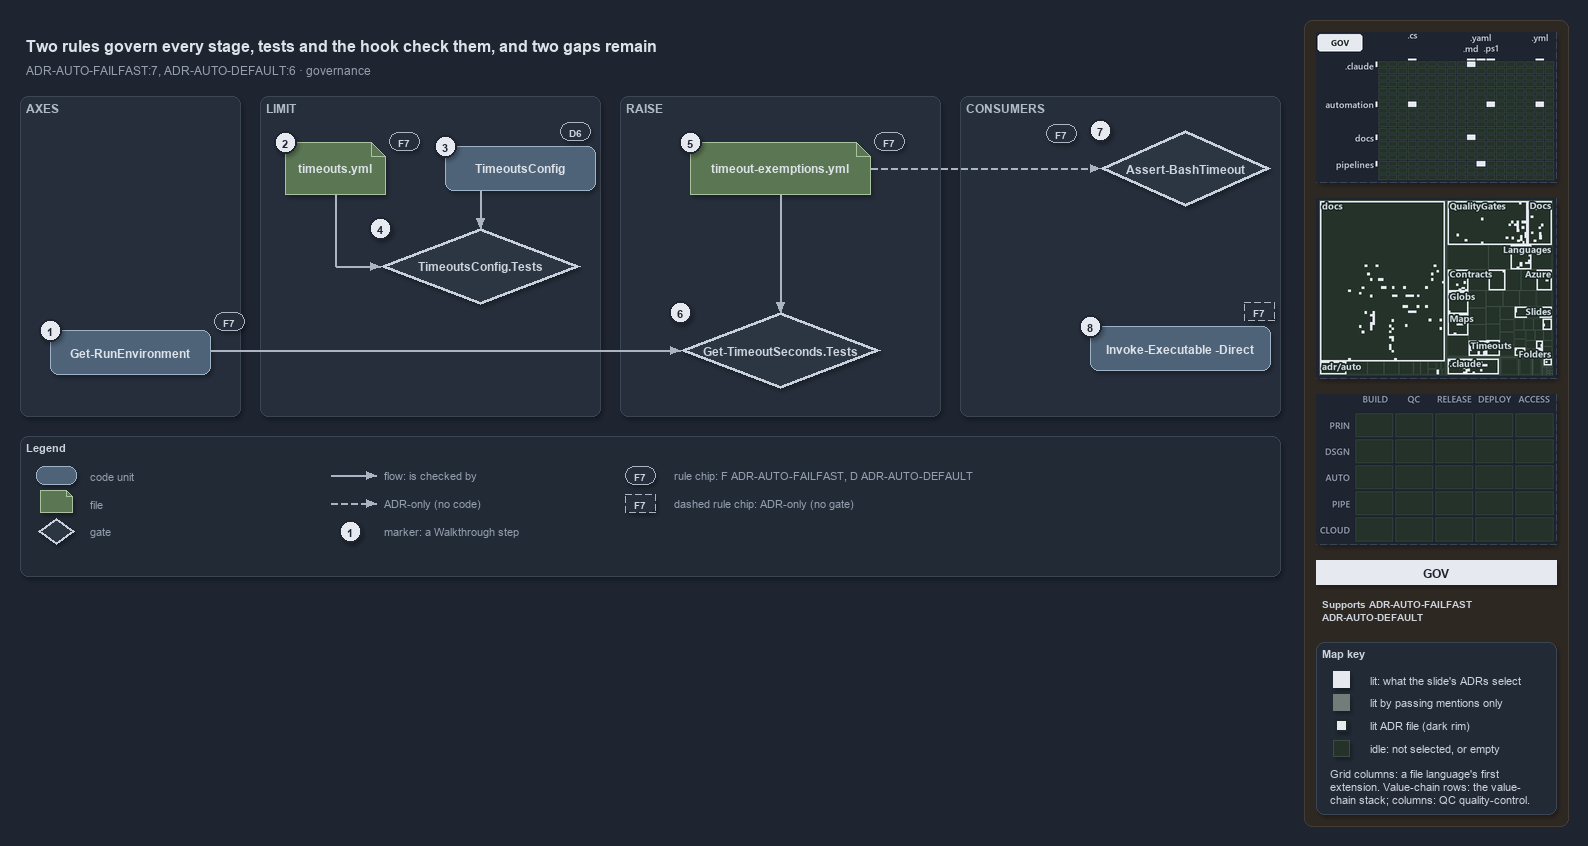

The diagram above was exported from draw.io. Its source (the exported page's mxGraphModel, read from the mxfile embedded in the PNG):
<mxGraphModel dx="1024" dy="768" grid="0" gridSize="10" guides="1" tooltips="1" connect="1" arrows="1" fold="1" page="1" pageScale="1" pageWidth="1572" pageHeight="640" background="#1E2430" math="0" shadow="1">
  <root>
    <mxCell id="0" />
    <mxCell id="1" parent="0" />
    <mxCell id="sidebar-bg" value="" style="rounded=1;arcSize=2;html=1;fillColor=#2E2823;strokeColor=#453C33;shadow=0;" vertex="1" parent="1">
      <mxGeometry x="1304" y="4" width="264" height="806" as="geometry" />
    </mxCell>
    <mxCell id="title" value="Two rules govern every stage, tests and the hook check them, and two gaps remain" style="text;html=1;align=left;verticalAlign=middle;fontSize=16;fontStyle=1;fontColor=#DDE2E9;" vertex="1" parent="1">
      <mxGeometry x="20" y="14" width="1260" height="30" as="geometry" />
    </mxCell>
    <mxCell id="subtitle" value="ADR-AUTO-FAILFAST:7, ADR-AUTO-DEFAULT:6 &amp;#183; governance" style="text;html=1;align=left;verticalAlign=middle;fontSize=12;fontColor=#949FAE;" vertex="1" parent="1">
      <mxGeometry x="20" y="44" width="1240" height="20" as="geometry" />
    </mxCell>
    <mxCell id="band-axes" value="AXES" style="rounded=1;html=1;arcSize=3;fillColor=#262E3B;strokeColor=#3A4555;verticalAlign=top;align=left;spacingLeft=8;fontStyle=1;fontSize=12;fontColor=#B0BAC7;" vertex="1" parent="1">
      <mxGeometry x="20" y="80" width="220" height="320" as="geometry" />
    </mxCell>
    <mxCell id="band-limit" value="LIMIT" style="rounded=1;html=1;arcSize=3;fillColor=#262E3B;strokeColor=#3A4555;verticalAlign=top;align=left;spacingLeft=8;fontStyle=1;fontSize=12;fontColor=#B0BAC7;" vertex="1" parent="1">
      <mxGeometry x="260" y="80" width="340" height="320" as="geometry" />
    </mxCell>
    <mxCell id="band-raise" value="RAISE" style="rounded=1;html=1;arcSize=3;fillColor=#262E3B;strokeColor=#3A4555;verticalAlign=top;align=left;spacingLeft=8;fontStyle=1;fontSize=12;fontColor=#B0BAC7;" vertex="1" parent="1">
      <mxGeometry x="620" y="80" width="320" height="320" as="geometry" />
    </mxCell>
    <mxCell id="band-consumers" value="CONSUMERS" style="rounded=1;html=1;arcSize=3;fillColor=#262E3B;strokeColor=#3A4555;verticalAlign=top;align=left;spacingLeft=8;fontStyle=1;fontSize=12;fontColor=#B0BAC7;" vertex="1" parent="1">
      <mxGeometry x="960" y="80" width="320" height="320" as="geometry" />
    </mxCell>
    <mxCell id="g-env" value="&lt;b&gt;Get-RunEnvironment&lt;/b&gt;" style="rounded=1;whiteSpace=wrap;html=1;arcSize=20;fillColor=#4E6378;strokeColor=#9FB3C8;fontColor=#DDE2E9;fontSize=12;" vertex="1" parent="1">
      <mxGeometry x="50" y="314" width="160" height="44" as="geometry" />
    </mxCell>
    <mxCell id="mark-1" value="1" style="ellipse;html=1;fillColor=#E6EAF0;strokeColor=#1E2430;strokeWidth=2;fontColor=#1E2430;fontStyle=1;fontSize=11;" vertex="1" parent="1">
      <mxGeometry x="39" y="303" width="22" height="22" as="geometry" />
    </mxCell>
    <mxCell id="chip-env" value="F7" style="rounded=1;arcSize=50;whiteSpace=wrap;html=1;fillColor=#262E3B;strokeColor=#AAB4C3;fontColor=#CDD3DC;fontStyle=1;fontSize=10.5;" vertex="1" parent="1">
      <mxGeometry x="214" y="296" width="30" height="18" as="geometry" />
    </mxCell>
    <mxCell id="g-yml" value="&lt;b&gt;timeouts.yml&lt;/b&gt;" style="shape=note;size=14;whiteSpace=wrap;html=1;fillColor=#5B7653;strokeColor=#A9C29F;fontColor=#DDE2E9;fontSize=12;" vertex="1" parent="1">
      <mxGeometry x="285" y="126" width="100" height="52" as="geometry" />
    </mxCell>
    <mxCell id="mark-2" value="2" style="ellipse;html=1;fillColor=#E6EAF0;strokeColor=#1E2430;strokeWidth=2;fontColor=#1E2430;fontStyle=1;fontSize=11;" vertex="1" parent="1">
      <mxGeometry x="274" y="115" width="22" height="22" as="geometry" />
    </mxCell>
    <mxCell id="chip-yml" value="F7" style="rounded=1;arcSize=50;whiteSpace=wrap;html=1;fillColor=#262E3B;strokeColor=#AAB4C3;fontColor=#CDD3DC;fontStyle=1;fontSize=10.5;" vertex="1" parent="1">
      <mxGeometry x="389" y="116" width="30" height="18" as="geometry" />
    </mxCell>
    <mxCell id="g-config" value="&lt;b&gt;TimeoutsConfig&lt;/b&gt;" style="rounded=1;whiteSpace=wrap;html=1;arcSize=20;fillColor=#4E6378;strokeColor=#9FB3C8;fontColor=#DDE2E9;fontSize=12;" vertex="1" parent="1">
      <mxGeometry x="445" y="130" width="150" height="44" as="geometry" />
    </mxCell>
    <mxCell id="mark-3" value="3" style="ellipse;html=1;fillColor=#E6EAF0;strokeColor=#1E2430;strokeWidth=2;fontColor=#1E2430;fontStyle=1;fontSize=11;" vertex="1" parent="1">
      <mxGeometry x="434" y="119" width="22" height="22" as="geometry" />
    </mxCell>
    <mxCell id="chip-config" value="D6" style="rounded=1;arcSize=50;whiteSpace=wrap;html=1;fillColor=#262E3B;strokeColor=#AAB4C3;fontColor=#CDD3DC;fontStyle=1;fontSize=10.5;" vertex="1" parent="1">
      <mxGeometry x="560" y="106" width="30" height="18" as="geometry" />
    </mxCell>
    <mxCell id="g-cfgtest" value="&lt;b&gt;TimeoutsConfig.Tests&lt;/b&gt;" style="rhombus;whiteSpace=wrap;html=1;fillColor=#2C3542;strokeColor=#C7D0DB;strokeWidth=3;fontColor=#CDD3DC;fontSize=12;" vertex="1" parent="1">
      <mxGeometry x="380" y="212" width="200" height="76" as="geometry" />
    </mxCell>
    <mxCell id="mark-4" value="4" style="ellipse;html=1;fillColor=#E6EAF0;strokeColor=#1E2430;strokeWidth=2;fontColor=#1E2430;fontStyle=1;fontSize=11;" vertex="1" parent="1">
      <mxGeometry x="369" y="201" width="22" height="22" as="geometry" />
    </mxCell>
    <mxCell id="g-exyml" value="&lt;b&gt;timeout-exemptions.yml&lt;/b&gt;" style="shape=note;size=14;whiteSpace=wrap;html=1;fillColor=#5B7653;strokeColor=#A9C29F;fontColor=#DDE2E9;fontSize=12;" vertex="1" parent="1">
      <mxGeometry x="690" y="126" width="180" height="52" as="geometry" />
    </mxCell>
    <mxCell id="mark-5" value="5" style="ellipse;html=1;fillColor=#E6EAF0;strokeColor=#1E2430;strokeWidth=2;fontColor=#1E2430;fontStyle=1;fontSize=11;" vertex="1" parent="1">
      <mxGeometry x="679" y="115" width="22" height="22" as="geometry" />
    </mxCell>
    <mxCell id="chip-exyml" value="F7" style="rounded=1;arcSize=50;whiteSpace=wrap;html=1;fillColor=#262E3B;strokeColor=#AAB4C3;fontColor=#CDD3DC;fontStyle=1;fontSize=10.5;" vertex="1" parent="1">
      <mxGeometry x="874" y="116" width="30" height="18" as="geometry" />
    </mxCell>
    <mxCell id="g-gtstest" value="&lt;b&gt;Get-TimeoutSeconds.Tests&lt;/b&gt;" style="rhombus;whiteSpace=wrap;html=1;fillColor=#2C3542;strokeColor=#C7D0DB;strokeWidth=3;fontColor=#CDD3DC;fontSize=12;" vertex="1" parent="1">
      <mxGeometry x="680" y="296" width="200" height="76" as="geometry" />
    </mxCell>
    <mxCell id="mark-6" value="6" style="ellipse;html=1;fillColor=#E6EAF0;strokeColor=#1E2430;strokeWidth=2;fontColor=#1E2430;fontStyle=1;fontSize=11;" vertex="1" parent="1">
      <mxGeometry x="669" y="285" width="22" height="22" as="geometry" />
    </mxCell>
    <mxCell id="g-hook" value="&lt;b&gt;Assert-BashTimeout&lt;/b&gt;" style="rhombus;whiteSpace=wrap;html=1;fillColor=#2C3542;strokeColor=#C7D0DB;strokeWidth=3;fontColor=#CDD3DC;fontSize=12;" vertex="1" parent="1">
      <mxGeometry x="1100" y="114" width="170" height="76" as="geometry" />
    </mxCell>
    <mxCell id="mark-7" value="7" style="ellipse;html=1;fillColor=#E6EAF0;strokeColor=#1E2430;strokeWidth=2;fontColor=#1E2430;fontStyle=1;fontSize=11;" vertex="1" parent="1">
      <mxGeometry x="1089" y="103" width="22" height="22" as="geometry" />
    </mxCell>
    <mxCell id="chip-hook" value="F7" style="rounded=1;arcSize=50;whiteSpace=wrap;html=1;fillColor=#262E3B;strokeColor=#AAB4C3;fontColor=#CDD3DC;fontStyle=1;fontSize=10.5;" vertex="1" parent="1">
      <mxGeometry x="1046" y="108" width="30" height="18" as="geometry" />
    </mxCell>
    <mxCell id="g-direct" value="&lt;b&gt;Invoke-Executable -Direct&lt;/b&gt;" style="rounded=1;whiteSpace=wrap;html=1;arcSize=20;fillColor=#4E6378;strokeColor=#9FB3C8;fontColor=#DDE2E9;fontSize=12;" vertex="1" parent="1">
      <mxGeometry x="1090" y="310" width="180" height="44" as="geometry" />
    </mxCell>
    <mxCell id="mark-8" value="8" style="ellipse;html=1;fillColor=#E6EAF0;strokeColor=#1E2430;strokeWidth=2;fontColor=#1E2430;fontStyle=1;fontSize=11;" vertex="1" parent="1">
      <mxGeometry x="1079" y="299" width="22" height="22" as="geometry" />
    </mxCell>
    <mxCell id="chip-direct" value="F7" style="rounded=1;arcSize=50;whiteSpace=wrap;html=1;fillColor=#262E3B;strokeColor=#AAB4C3;fontColor=#CDD3DC;fontStyle=1;fontSize=10.5;dashed=1;" vertex="1" parent="1">
      <mxGeometry x="1244" y="286" width="30" height="18" as="geometry" />
    </mxCell>
    <mxCell id="p-e-config-cfgtest-a" value="" style="text;html=1;strokeColor=none;fillColor=none;" vertex="1" parent="1">
      <mxGeometry x="480" y="174" width="1" height="1" as="geometry" />
    </mxCell>
    <mxCell id="p-e-config-cfgtest-b" value="" style="text;html=1;strokeColor=none;fillColor=none;" vertex="1" parent="1">
      <mxGeometry x="480" y="212" width="1" height="1" as="geometry" />
    </mxCell>
    <mxCell id="e-config-cfgtest" value="" style="edgeStyle=orthogonalEdgeStyle;rounded=1;html=1;fontSize=10;fontColor=#CDD3DC;endArrow=block;strokeColor=#AAB4C3;labelBackgroundColor=#1E2430;shadow=0;" edge="1" parent="1" source="p-e-config-cfgtest-a" target="p-e-config-cfgtest-b">
      <mxGeometry relative="1" as="geometry" />
    </mxCell>
    <mxCell id="p-e-yml-cfgtest-1-a" value="" style="text;html=1;strokeColor=none;fillColor=none;" vertex="1" parent="1">
      <mxGeometry x="335" y="178" width="1" height="1" as="geometry" />
    </mxCell>
    <mxCell id="p-e-yml-cfgtest-1-b" value="" style="text;html=1;strokeColor=none;fillColor=none;" vertex="1" parent="1">
      <mxGeometry x="335" y="250" width="1" height="1" as="geometry" />
    </mxCell>
    <mxCell id="e-yml-cfgtest-1" value="" style="edgeStyle=orthogonalEdgeStyle;rounded=1;html=1;fontSize=10;fontColor=#CDD3DC;endArrow=none;strokeColor=#AAB4C3;labelBackgroundColor=#1E2430;shadow=0;" edge="1" parent="1" source="p-e-yml-cfgtest-1-a" target="p-e-yml-cfgtest-1-b">
      <mxGeometry relative="1" as="geometry" />
    </mxCell>
    <mxCell id="p-e-yml-cfgtest-2-a" value="" style="text;html=1;strokeColor=none;fillColor=none;" vertex="1" parent="1">
      <mxGeometry x="335" y="250" width="1" height="1" as="geometry" />
    </mxCell>
    <mxCell id="p-e-yml-cfgtest-2-b" value="" style="text;html=1;strokeColor=none;fillColor=none;" vertex="1" parent="1">
      <mxGeometry x="380" y="250" width="1" height="1" as="geometry" />
    </mxCell>
    <mxCell id="e-yml-cfgtest-2" value="" style="edgeStyle=orthogonalEdgeStyle;rounded=1;html=1;fontSize=10;fontColor=#CDD3DC;endArrow=block;strokeColor=#AAB4C3;labelBackgroundColor=#1E2430;shadow=0;" edge="1" parent="1" source="p-e-yml-cfgtest-2-a" target="p-e-yml-cfgtest-2-b">
      <mxGeometry relative="1" as="geometry" />
    </mxCell>
    <mxCell id="p-e-exyml-gtstest-a" value="" style="text;html=1;strokeColor=none;fillColor=none;" vertex="1" parent="1">
      <mxGeometry x="780" y="178" width="1" height="1" as="geometry" />
    </mxCell>
    <mxCell id="p-e-exyml-gtstest-b" value="" style="text;html=1;strokeColor=none;fillColor=none;" vertex="1" parent="1">
      <mxGeometry x="780" y="296" width="1" height="1" as="geometry" />
    </mxCell>
    <mxCell id="e-exyml-gtstest" value="" style="edgeStyle=orthogonalEdgeStyle;rounded=1;html=1;fontSize=10;fontColor=#CDD3DC;endArrow=block;strokeColor=#AAB4C3;labelBackgroundColor=#1E2430;shadow=0;" edge="1" parent="1" source="p-e-exyml-gtstest-a" target="p-e-exyml-gtstest-b">
      <mxGeometry relative="1" as="geometry" />
    </mxCell>
    <mxCell id="p-e-env-gtstest-a" value="" style="text;html=1;strokeColor=none;fillColor=none;" vertex="1" parent="1">
      <mxGeometry x="210" y="334" width="1" height="1" as="geometry" />
    </mxCell>
    <mxCell id="p-e-env-gtstest-b" value="" style="text;html=1;strokeColor=none;fillColor=none;" vertex="1" parent="1">
      <mxGeometry x="680" y="334" width="1" height="1" as="geometry" />
    </mxCell>
    <mxCell id="e-env-gtstest" value="" style="edgeStyle=orthogonalEdgeStyle;rounded=1;html=1;fontSize=10;fontColor=#CDD3DC;endArrow=block;strokeColor=#AAB4C3;labelBackgroundColor=#1E2430;shadow=0;" edge="1" parent="1" source="p-e-env-gtstest-a" target="p-e-env-gtstest-b">
      <mxGeometry relative="1" as="geometry" />
    </mxCell>
    <mxCell id="p-e-exyml-hook-a" value="" style="text;html=1;strokeColor=none;fillColor=none;" vertex="1" parent="1">
      <mxGeometry x="870" y="152" width="1" height="1" as="geometry" />
    </mxCell>
    <mxCell id="p-e-exyml-hook-b" value="" style="text;html=1;strokeColor=none;fillColor=none;" vertex="1" parent="1">
      <mxGeometry x="1100" y="152" width="1" height="1" as="geometry" />
    </mxCell>
    <mxCell id="e-exyml-hook" value="" style="edgeStyle=orthogonalEdgeStyle;rounded=1;html=1;fontSize=10;fontColor=#CDD3DC;endArrow=block;strokeColor=#AAB4C3;labelBackgroundColor=#1E2430;shadow=0;dashed=1;" edge="1" parent="1" source="p-e-exyml-hook-a" target="p-e-exyml-hook-b">
      <mxGeometry relative="1" as="geometry" />
    </mxCell>
    <mxCell id="legend" value="&lt;b&gt;Legend&lt;/b&gt;" style="rounded=1;whiteSpace=wrap;html=1;arcSize=6;fillColor=#222A36;strokeColor=#3A4555;align=left;verticalAlign=top;spacing=8;fontSize=11;fontColor=#CDD3DC;" vertex="1" parent="1">
      <mxGeometry x="20" y="420" width="1260" height="140" as="geometry" />
    </mxCell>
    <mxCell id="lg-0" value="" style="rounded=1;html=1;arcSize=20;fillColor=#4E6378;strokeColor=#9FB3C8;" vertex="1" parent="1">
      <mxGeometry x="36" y="450" width="40" height="18" as="geometry" />
    </mxCell>
    <mxCell id="lg-0-t" value="code unit" style="text;html=1;align=left;verticalAlign=middle;fontSize=11;fontColor=#949FAE;" vertex="1" parent="1">
      <mxGeometry x="84" y="449" width="230" height="20" as="geometry" />
    </mxCell>
    <mxCell id="lg-1" value="" style="shape=note;size=6;html=1;fillColor=#5B7653;strokeColor=#A9C29F;" vertex="1" parent="1">
      <mxGeometry x="40" y="474" width="32" height="22" as="geometry" />
    </mxCell>
    <mxCell id="lg-1-t" value="file" style="text;html=1;align=left;verticalAlign=middle;fontSize=11;fontColor=#949FAE;" vertex="1" parent="1">
      <mxGeometry x="84" y="477" width="230" height="20" as="geometry" />
    </mxCell>
    <mxCell id="lg-2" value="" style="rhombus;html=1;fillColor=#2C3542;strokeColor=#C7D0DB;strokeWidth=2;fontColor=#CDD3DC;" vertex="1" parent="1">
      <mxGeometry x="38" y="502" width="36" height="26" as="geometry" />
    </mxCell>
    <mxCell id="lg-2-t" value="gate" style="text;html=1;align=left;verticalAlign=middle;fontSize=11;fontColor=#949FAE;" vertex="1" parent="1">
      <mxGeometry x="84" y="505" width="230" height="20" as="geometry" />
    </mxCell>
    <mxCell id="lg-3-a" value="" style="text;html=1;strokeColor=none;fillColor=none;" vertex="1" parent="1">
      <mxGeometry x="330" y="459" width="1" height="1" as="geometry" />
    </mxCell>
    <mxCell id="lg-3-b" value="" style="text;html=1;strokeColor=none;fillColor=none;" vertex="1" parent="1">
      <mxGeometry x="376" y="459" width="1" height="1" as="geometry" />
    </mxCell>
    <mxCell id="lg-3" value="" style="edgeStyle=orthogonalEdgeStyle;rounded=1;html=1;fontSize=10;fontColor=#CDD3DC;endArrow=block;strokeColor=#AAB4C3;labelBackgroundColor=#1E2430;shadow=0;" edge="1" parent="1" source="lg-3-a" target="lg-3-b">
      <mxGeometry relative="1" as="geometry" />
    </mxCell>
    <mxCell id="lg-3-t" value="flow: is checked by" style="text;html=1;align=left;verticalAlign=middle;fontSize=11;fontColor=#949FAE;" vertex="1" parent="1">
      <mxGeometry x="378" y="449" width="230" height="20" as="geometry" />
    </mxCell>
    <mxCell id="lg-4-a" value="" style="text;html=1;strokeColor=none;fillColor=none;" vertex="1" parent="1">
      <mxGeometry x="330" y="487" width="1" height="1" as="geometry" />
    </mxCell>
    <mxCell id="lg-4-b" value="" style="text;html=1;strokeColor=none;fillColor=none;" vertex="1" parent="1">
      <mxGeometry x="376" y="487" width="1" height="1" as="geometry" />
    </mxCell>
    <mxCell id="lg-4" value="" style="edgeStyle=orthogonalEdgeStyle;rounded=1;html=1;fontSize=10;fontColor=#CDD3DC;endArrow=block;strokeColor=#AAB4C3;labelBackgroundColor=#1E2430;shadow=0;dashed=1;" edge="1" parent="1" source="lg-4-a" target="lg-4-b">
      <mxGeometry relative="1" as="geometry" />
    </mxCell>
    <mxCell id="lg-4-t" value="ADR-only (no code)" style="text;html=1;align=left;verticalAlign=middle;fontSize=11;fontColor=#949FAE;" vertex="1" parent="1">
      <mxGeometry x="378" y="477" width="230" height="20" as="geometry" />
    </mxCell>
    <mxCell id="lg-5" value="1" style="ellipse;html=1;fillColor=#E6EAF0;strokeColor=#1E2430;strokeWidth=2;fontColor=#1E2430;fontStyle=1;fontSize=11;" vertex="1" parent="1">
      <mxGeometry x="339" y="504" width="22" height="22" as="geometry" />
    </mxCell>
    <mxCell id="lg-5-t" value="marker: a Walkthrough step" style="text;html=1;align=left;verticalAlign=middle;fontSize=11;fontColor=#949FAE;" vertex="1" parent="1">
      <mxGeometry x="378" y="505" width="230" height="20" as="geometry" />
    </mxCell>
    <mxCell id="lg-6" value="F7" style="rounded=1;arcSize=50;whiteSpace=wrap;html=1;fillColor=#262E3B;strokeColor=#AAB4C3;fontColor=#CDD3DC;fontStyle=1;fontSize=10.5;" vertex="1" parent="1">
      <mxGeometry x="625" y="450" width="30" height="18" as="geometry" />
    </mxCell>
    <mxCell id="lg-6-t" value="rule chip: F ADR-AUTO-FAILFAST, D ADR-AUTO-DEFAULT" style="text;html=1;align=left;verticalAlign=middle;fontSize=11;fontColor=#949FAE;" vertex="1" parent="1">
      <mxGeometry x="668" y="449" width="230" height="20" as="geometry" />
    </mxCell>
    <mxCell id="lg-7" value="F7" style="rounded=1;arcSize=50;whiteSpace=wrap;html=1;fillColor=#262E3B;strokeColor=#AAB4C3;fontColor=#CDD3DC;fontStyle=1;fontSize=10.5;dashed=1;" vertex="1" parent="1">
      <mxGeometry x="625" y="478" width="30" height="18" as="geometry" />
    </mxCell>
    <mxCell id="lg-7-t" value="dashed rule chip: ADR-only (no gate)" style="text;html=1;align=left;verticalAlign=middle;fontSize=11;fontColor=#949FAE;" vertex="1" parent="1">
      <mxGeometry x="668" y="477" width="230" height="20" as="geometry" />
    </mxCell>
    <mxCell id="minimap-grid" value="" style="shape=image;imageAspect=0;rounded=1;arcSize=4;whiteSpace=wrap;html=1;fillColor=#262E3B;strokeColor=#3A4555;dashed=1;fontColor=#949FAE;fontSize=11;image=data:image/png,(base64 omitted: 12364 chars);" vertex="1" parent="1">
      <mxGeometry x="1316" y="16" width="240" height="150" as="geometry" />
    </mxCell>
    <mxCell id="minimap-tree" value="" style="shape=image;imageAspect=0;rounded=1;arcSize=4;whiteSpace=wrap;html=1;fillColor=#262E3B;strokeColor=#3A4555;dashed=1;fontColor=#949FAE;fontSize=11;image=data:image/png,(base64 omitted: 31380 chars);" vertex="1" parent="1">
      <mxGeometry x="1316" y="182" width="240" height="180" as="geometry" />
    </mxCell>
    <mxCell id="minimap-chain" value="" style="shape=image;imageAspect=0;rounded=1;arcSize=4;whiteSpace=wrap;html=1;fillColor=#262E3B;strokeColor=#3A4555;dashed=1;fontColor=#949FAE;fontSize=11;image=data:image/png,(base64 omitted: 11912 chars);" vertex="1" parent="1">
      <mxGeometry x="1316" y="378" width="240" height="150" as="geometry" />
    </mxCell>
    <mxCell id="lens-badge" value="GOV" style="rounded=0;whiteSpace=wrap;html=1;align=center;verticalAlign=middle;fontSize=12;fontStyle=1;fontColor=#1E2430;fillColor=#E6EAF0;strokeColor=none;" vertex="1" parent="1">
      <mxGeometry x="1316" y="544" width="240" height="24" as="geometry" />
    </mxCell>
    <mxCell id="supports" value="&lt;b&gt;Supports&lt;/b&gt; ADR-AUTO-FAILFAST&lt;br&gt;ADR-AUTO-DEFAULT" style="text;html=1;whiteSpace=wrap;align=left;verticalAlign=top;fontSize=10.5;fontColor=#CDD3DC;" vertex="1" parent="1">
      <mxGeometry x="1316" y="576" width="240" height="38" as="geometry" />
    </mxCell>
    <mxCell id="mapkey" value="&lt;b&gt;Map key&lt;/b&gt;" style="rounded=1;arcSize=6;whiteSpace=wrap;html=1;align=left;verticalAlign=top;fontSize=11;fontColor=#CDD3DC;fillColor=#222A36;strokeColor=#3A4555;spacingLeft=8;spacingTop=2;" vertex="1" parent="1">
      <mxGeometry x="1316" y="626" width="240" height="172" as="geometry" />
    </mxCell>
    <mxCell id="mapkey-lit" value="" style="rounded=0;html=1;fillColor=#E6EAF0;strokeColor=#E6EAF0;" vertex="1" parent="1">
      <mxGeometry x="1333.0" y="655.0" width="16" height="16" as="geometry" />
    </mxCell>
    <mxCell id="mapkey-lit-text" value="lit: what the slide's ADRs select" style="text;html=1;align=left;verticalAlign=middle;fontSize=11;fontColor=#CDD3DC;" vertex="1" parent="1">
      <mxGeometry x="1364" y="653" width="184" height="20" as="geometry" />
    </mxCell>
    <mxCell id="mapkey-touched" value="" style="rounded=0;html=1;fillColor=#727C79;strokeColor=#727C79;" vertex="1" parent="1">
      <mxGeometry x="1333.0" y="678.0" width="16" height="16" as="geometry" />
    </mxCell>
    <mxCell id="mapkey-touched-text" value="lit by passing mentions only" style="text;html=1;align=left;verticalAlign=middle;fontSize=11;fontColor=#CDD3DC;" vertex="1" parent="1">
      <mxGeometry x="1364" y="676" width="184" height="20" as="geometry" />
    </mxCell>
    <mxCell id="mapkey-adr" value="" style="rounded=0;html=1;fillColor=#E6EAF0;strokeColor=#1C2A24;strokeWidth=2;" vertex="1" parent="1">
      <mxGeometry x="1335.0" y="703.0" width="12" height="12" as="geometry" />
    </mxCell>
    <mxCell id="mapkey-adr-text" value="lit ADR file (dark rim)" style="text;html=1;align=left;verticalAlign=middle;fontSize=11;fontColor=#CDD3DC;" vertex="1" parent="1">
      <mxGeometry x="1364" y="699" width="184" height="20" as="geometry" />
    </mxCell>
    <mxCell id="mapkey-idle" value="" style="rounded=0;html=1;fillColor=#243229;strokeColor=#3B4D43;" vertex="1" parent="1">
      <mxGeometry x="1333.0" y="724.0" width="16" height="16" as="geometry" />
    </mxCell>
    <mxCell id="mapkey-idle-text" value="idle: not selected, or empty" style="text;html=1;align=left;verticalAlign=middle;fontSize=11;fontColor=#CDD3DC;" vertex="1" parent="1">
      <mxGeometry x="1364" y="722" width="184" height="20" as="geometry" />
    </mxCell>
    <mxCell id="mapkey-codes" value="Grid columns: a file language's first&lt;br&gt;extension. Value-chain rows: the value-&lt;br&gt;chain stack; columns: QC quality-control." style="text;html=1;align=left;verticalAlign=top;whiteSpace=wrap;fontSize=11;fontColor=#CDD3DC;" vertex="1" parent="1">
      <mxGeometry x="1324" y="746" width="224" height="46" as="geometry" />
    </mxCell>
  </root>
</mxGraphModel>